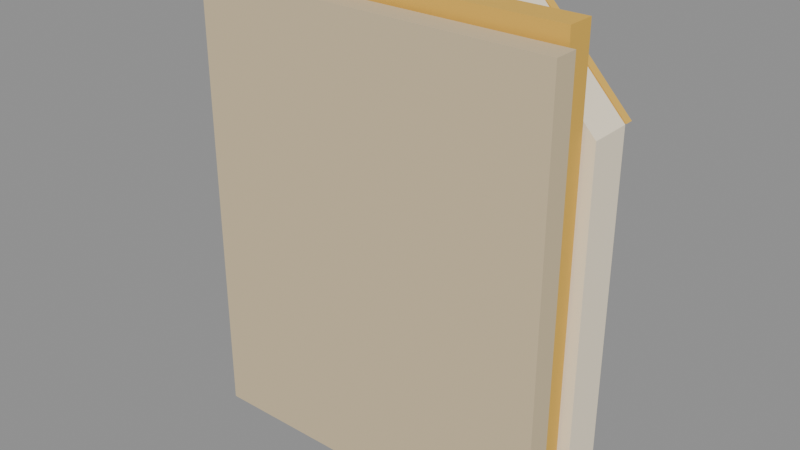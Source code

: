# Source: flash_note.blend  (saved by Blender 5.2.44; exported with 4.5.12 LTS)
import bpy
from mathutils import Matrix  # noqa: F401  (used for matrix-valued properties, if any)

bpy.ops.wm.read_factory_settings(use_empty=True)
scene = bpy.context.scene
scene.name = 'Scene'

# ---- materials (node trees are filled in below, after node groups)
mat_officelinearvertexcolors = bpy.data.materials.new('OfficeLinearVertexColors')

# ---- material node trees
mat_officelinearvertexcolors.use_nodes = True; mat_officelinearvertexcolors.node_tree.nodes.clear()
_N = mat_officelinearvertexcolors.node_tree.nodes; _L = mat_officelinearvertexcolors.node_tree.links
n0 = _N.new('ShaderNodeBsdfPrincipled'); n0.name = 'Principled BSDF'; n0.location = (-200, 100)
n0.inputs[2].default_value = 0.88
n0.inputs[10].default_value = 0.005
n1 = _N.new('ShaderNodeOutputMaterial'); n1.name = 'Material Output'; n1.location = (200, 100)
n2 = _N.new('ShaderNodeVertexColor'); n2.name = 'Color Attribute'; n2.location = (0, 0)
n2.layer_name = 'Col'
_L.new(n0.outputs[0], n1.inputs[0])
_L.new(n2.outputs[0], n0.inputs[0])
n1.is_active_output = True

# ---- meshes
me_flash_note_vertexcolormesh = bpy.data.meshes.new('flash_note_VertexColorMesh')
me_flash_note_vertexcolormesh.from_pydata([(-0.101, 0.031, -0.0705), (0.109, 0.031, -0.0705), (0.109, 0.031, 0.1885), (-0.101, 0.031, 0.1885), (-0.101, 0.017, -0.0705), (0.109, 0.017, -0.0705), (0.109, 0.017, 0.1885), (-0.101, 0.017, 0.1885), (-0.112, 0.05, -0.067), (0.104, 0.05, -0.067), (0.104, 0.05, 0.197), (-0.112, 0.05, 0.197), (-0.112, 0.034, -0.067), (0.104, 0.034, -0.067), (0.104, 0.034, 0.197), (-0.112, 0.034, 0.197), (-0.11, 0.077, -0.07), (0.11, 0.077, -0.07), (0.11, 0.077, 0.142), (0.055, 0.077, 0.2), (-0.11, 0.077, 0.2), (-0.11, 0.052, -0.07), (0.11, 0.052, -0.07), (0.11, 0.052, 0.142), (0.055, 0.052, 0.2), (-0.11, 0.052, 0.2), (0.055, 0.083, 0.143), (0.11, 0.083, 0.142), (0.055, 0.083, 0.2), (0.055, 0.078, 0.143), (0.11, 0.078, 0.142), (0.055, 0.078, 0.2), (-0.006, 0.088, 0.155), (-0.058, 0.088, 0.038), (-0.017, 0.088, 0.038), (-0.035, 0.088, -0.034), (0.061, 0.088, 0.088), (0.016, 0.088, 0.088), (0.038, 0.088, 0.155), (-0.006, 0.078, 0.155), (-0.058, 0.078, 0.038), (-0.017, 0.078, 0.038), (-0.035, 0.078, -0.034), (0.061, 0.078, 0.088), (0.016, 0.078, 0.088), (0.038, 0.078, 0.155), (-0.093, 0.0865, -0.055), (-0.041, 0.0865, -0.055), (-0.041, 0.0865, -0.043), (-0.093, 0.0865, -0.043), (-0.093, 0.0775, -0.055), (-0.041, 0.0775, -0.055), (-0.041, 0.0775, -0.043), (-0.093, 0.0775, -0.043)], [], [(3, 2, 1, 0), (4, 5, 6, 7), (0, 4, 7, 3), (1, 2, 6, 5), (2, 3, 7, 6), (0, 1, 5, 4), (11, 10, 9, 8), (12, 13, 14, 15), (8, 12, 15, 11), (9, 10, 14, 13), (10, 11, 15, 14), (8, 9, 13, 12), (20, 19, 18, 17, 16), (21, 22, 23, 24, 25), (16, 17, 22, 21), (17, 18, 23, 22), (18, 19, 24, 23), (19, 20, 25, 24), (20, 16, 21, 25), (28, 27, 26), (29, 30, 31), (26, 27, 30, 29), (27, 28, 31, 30), (28, 26, 29, 31), (38, 37, 36, 35, 34, 33, 32), (39, 40, 41, 42, 43, 44, 45), (32, 33, 40, 39), (33, 34, 41, 40), (34, 35, 42, 41), (35, 36, 43, 42), (36, 37, 44, 43), (37, 38, 45, 44), (38, 32, 39, 45), (49, 48, 47, 46), (50, 51, 52, 53), (46, 50, 53, 49), (47, 48, 52, 51), (48, 49, 53, 52), (46, 47, 51, 50)])
_ca = me_flash_note_vertexcolormesh.color_attributes.new('Col', 'FLOAT_COLOR', 'CORNER')
_ca.data.foreach_set('color', [0.6795, 0.552, 0.3467, 1.0, 0.6795, 0.552, 0.3467, 1.0, 0.6795, 0.552, 0.3467, 1.0, 0.6795, 0.552, 0.3467, 1.0, 0.6795, 0.552, 0.3467, 1.0, 0.6795, 0.552, 0.3467, 1.0, 0.6795, 0.552, 0.3467, 1.0, 0.6795, 0.552, 0.3467, 1.0, 0.6795, 0.552, 0.3467, 1.0, 0.6795, 0.552, 0.3467, 1.0, 0.6795, 0.552, 0.3467, 1.0, 0.6795, 0.552, 0.3467, 1.0, 0.6795, 0.552, 0.3467, 1.0, 0.6795, 0.552, 0.3467, 1.0, 0.6795, 0.552, 0.3467, 1.0, 0.6795, 0.552, 0.3467, 1.0, 0.6795, 0.552, 0.3467, 1.0, 0.6795, 0.552, 0.3467, 1.0, 0.6795, 0.552, 0.3467, 1.0, 0.6795, 0.552, 0.3467, 1.0, 0.6795, 0.552, 0.3467, 1.0, 0.6795, 0.552, 0.3467, 1.0, 0.6795, 0.552, 0.3467, 1.0, 0.6795, 0.552, 0.3467, 1.0, 0.7991, 0.4793, 0.07619, 1.0, 0.7991, 0.4793, 0.07619, 1.0, 0.7991, 0.4793, 0.07619, 1.0, 0.7991, 0.4793, 0.07619, 1.0, 0.7991, 0.4793, 0.07619, 1.0, 0.7991, 0.4793, 0.07619, 1.0, 0.7991, 0.4793, 0.07619, 1.0, 0.7991, 0.4793, 0.07619, 1.0, 0.7991, 0.4793, 0.07619, 1.0, 0.7991, 0.4793, 0.07619, 1.0, 0.7991, 0.4793, 0.07619, 1.0, 0.7991, 0.4793, 0.07619, 1.0, 0.7991, 0.4793, 0.07619, 1.0, 0.7991, 0.4793, 0.07619, 1.0, 0.7991, 0.4793, 0.07619, 1.0, 0.7991, 0.4793, 0.07619, 1.0, 0.7991, 0.4793, 0.07619, 1.0, 0.7991, 0.4793, 0.07619, 1.0, 0.7991, 0.4793, 0.07619, 1.0, 0.7991, 0.4793, 0.07619, 1.0, 0.7991, 0.4793, 0.07619, 1.0, 0.7991, 0.4793, 0.07619, 1.0, 0.7991, 0.4793, 0.07619, 1.0, 0.7991, 0.4793, 0.07619, 1.0, 1.0, 0.8879, 0.6724, 1.0, 1.0, 0.8879, 0.6724, 1.0, 1.0, 0.8879, 0.6724, 1.0, 1.0, 0.8879, 0.6724, 1.0, 1.0, 0.8879, 0.6724, 1.0, 1.0, 0.8879, 0.6724, 1.0, 1.0, 0.8879, 0.6724, 1.0, 1.0, 0.8879, 0.6724, 1.0, 1.0, 0.8879, 0.6724, 1.0, 1.0, 0.8879, 0.6724, 1.0, 1.0, 0.8879, 0.6724, 1.0, 1.0, 0.8879, 0.6724, 1.0, 1.0, 0.8879, 0.6724, 1.0, 1.0, 0.8879, 0.6724, 1.0, 1.0, 0.8879, 0.6724, 1.0, 1.0, 0.8879, 0.6724, 1.0, 1.0, 0.8879, 0.6724, 1.0, 1.0, 0.8879, 0.6724, 1.0, 1.0, 0.8879, 0.6724, 1.0, 1.0, 0.8879, 0.6724, 1.0, 1.0, 0.8879, 0.6724, 1.0, 1.0, 0.8879, 0.6724, 1.0, 1.0, 0.8879, 0.6724, 1.0, 1.0, 0.8879, 0.6724, 1.0, 1.0, 0.8879, 0.6724, 1.0, 1.0, 0.8879, 0.6724, 1.0, 1.0, 0.8879, 0.6724, 1.0, 1.0, 0.8879, 0.6724, 1.0, 1.0, 0.8879, 0.6724, 1.0, 1.0, 0.8879, 0.6724, 1.0, 0.7991, 0.4793, 0.07619, 1.0, 0.7991, 0.4793, 0.07619, 1.0, 0.7991, 0.4793, 0.07619, 1.0, 0.7991, 0.4793, 0.07619, 1.0, 0.7991, 0.4793, 0.07619, 1.0, 0.7991, 0.4793, 0.07619, 1.0, 0.7991, 0.4793, 0.07619, 1.0, 0.7991, 0.4793, 0.07619, 1.0, 0.7991, 0.4793, 0.07619, 1.0, 0.7991, 0.4793, 0.07619, 1.0, 0.7991, 0.4793, 0.07619, 1.0, 0.7991, 0.4793, 0.07619, 1.0, 0.7991, 0.4793, 0.07619, 1.0, 0.7991, 0.4793, 0.07619, 1.0, 0.7991, 0.4793, 0.07619, 1.0, 0.7991, 0.4793, 0.07619, 1.0, 0.7991, 0.4793, 0.07619, 1.0, 0.7991, 0.4793, 0.07619, 1.0, 0.7835, 0.1413, 0.08022, 1.0, 0.7835, 0.1413, 0.08022, 1.0, 0.7835, 0.1413, 0.08022, 1.0, 0.7835, 0.1413, 0.08022, 1.0, 0.7835, 0.1413, 0.08022, 1.0, 0.7835, 0.1413, 0.08022, 1.0, 0.7835, 0.1413, 0.08022, 1.0, 0.7835, 0.1413, 0.08022, 1.0, 0.7835, 0.1413, 0.08022, 1.0, 0.7835, 0.1413, 0.08022, 1.0, 0.7835, 0.1413, 0.08022, 1.0, 0.7835, 0.1413, 0.08022, 1.0, 0.7835, 0.1413, 0.08022, 1.0, 0.7835, 0.1413, 0.08022, 1.0, 0.7835, 0.1413, 0.08022, 1.0, 0.7835, 0.1413, 0.08022, 1.0, 0.7835, 0.1413, 0.08022, 1.0, 0.7835, 0.1413, 0.08022, 1.0, 0.7835, 0.1413, 0.08022, 1.0, 0.7835, 0.1413, 0.08022, 1.0, 0.7835, 0.1413, 0.08022, 1.0, 0.7835, 0.1413, 0.08022, 1.0, 0.7835, 0.1413, 0.08022, 1.0, 0.7835, 0.1413, 0.08022, 1.0, 0.7835, 0.1413, 0.08022, 1.0, 0.7835, 0.1413, 0.08022, 1.0, 0.7835, 0.1413, 0.08022, 1.0, 0.7835, 0.1413, 0.08022, 1.0, 0.7835, 0.1413, 0.08022, 1.0, 0.7835, 0.1413, 0.08022, 1.0, 0.7835, 0.1413, 0.08022, 1.0, 0.7835, 0.1413, 0.08022, 1.0, 0.7835, 0.1413, 0.08022, 1.0, 0.7835, 0.1413, 0.08022, 1.0, 0.7835, 0.1413, 0.08022, 1.0, 0.7835, 0.1413, 0.08022, 1.0, 0.7835, 0.1413, 0.08022, 1.0, 0.7835, 0.1413, 0.08022, 1.0, 0.7835, 0.1413, 0.08022, 1.0, 0.7835, 0.1413, 0.08022, 1.0, 0.7835, 0.1413, 0.08022, 1.0, 0.7835, 0.1413, 0.08022, 1.0, 0.6795, 0.552, 0.3467, 1.0, 0.6795, 0.552, 0.3467, 1.0, 0.6795, 0.552, 0.3467, 1.0, 0.6795, 0.552, 0.3467, 1.0, 0.6795, 0.552, 0.3467, 1.0, 0.6795, 0.552, 0.3467, 1.0, 0.6795, 0.552, 0.3467, 1.0, 0.6795, 0.552, 0.3467, 1.0, 0.6795, 0.552, 0.3467, 1.0, 0.6795, 0.552, 0.3467, 1.0, 0.6795, 0.552, 0.3467, 1.0, 0.6795, 0.552, 0.3467, 1.0, 0.6795, 0.552, 0.3467, 1.0, 0.6795, 0.552, 0.3467, 1.0, 0.6795, 0.552, 0.3467, 1.0, 0.6795, 0.552, 0.3467, 1.0, 0.6795, 0.552, 0.3467, 1.0, 0.6795, 0.552, 0.3467, 1.0, 0.6795, 0.552, 0.3467, 1.0, 0.6795, 0.552, 0.3467, 1.0, 0.6795, 0.552, 0.3467, 1.0, 0.6795, 0.552, 0.3467, 1.0, 0.6795, 0.552, 0.3467, 1.0, 0.6795, 0.552, 0.3467, 1.0])
me_flash_note_vertexcolormesh.materials.append(mat_officelinearvertexcolors)
me_flash_note_vertexcolormesh.update()

# ---- objects
ob_flash_note = bpy.data.objects.new('flash_note', me_flash_note_vertexcolormesh)

# ---- transforms, parenting, visibility, modifiers, constraints
ob_flash_note.location = (0.0, 0.0, 0.0)

# ---- collection membership
scene.collection.objects.link(ob_flash_note)

# ---- scene / render settings (as saved in the file)
scene.frame_start = 1; scene.frame_end = 250; scene.frame_set(1)
scene.render.engine = 'BLENDER_EEVEE_NEXT'
scene.render.bake_bias = 0.0
scene.render.bake_samples = 0
scene.render.compositor_device = 'GPU'
scene.eevee.use_volume_custom_range = False
scene.eevee.fast_gi_thickness_near = 0.1
scene.eevee.fast_gi_thickness_far = 0.0
scene.eevee.ray_tracing_options.screen_trace_thickness = 0.1
bpy.context.view_layer.update()

# ---- added for rendering (the .blend has no active camera and no usable light): camera, sun + grey world if the file has none
cam_auto = bpy.data.cameras.new('AutoCamera')
cam_auto.lens = 50.0
cam_auto.sensor_width = 36.0
cam_auto.clip_end = 1000.0
ob_auto_camera = bpy.data.objects.new('AutoCamera', cam_auto)
scene.collection.objects.link(ob_auto_camera)
ob_auto_camera.location = (0.329365, -0.343938, 0.329042)
ob_auto_camera.rotation_euler = (1.09748, -7.21219e-08, 0.694738)
scene.camera = ob_auto_camera
light_auto_sun = bpy.data.lights.new('AutoSun', 'SUN')
light_auto_sun.energy = 3.0
light_auto_sun.angle = 0.0523599
ob_auto_sun = bpy.data.objects.new('AutoSun', light_auto_sun)
scene.collection.objects.link(ob_auto_sun)
ob_auto_sun.rotation_euler = (0.872665, 0.174533, 0.523599)
if scene.world is None:
    world_auto = bpy.data.worlds.new('AutoWorld')
    world_auto.color = (0.3, 0.3, 0.3)
    scene.world = world_auto
bpy.context.view_layer.update()
